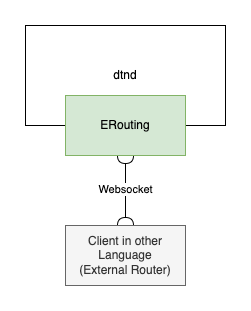

The diagram above was exported from draw.io. Its source (the exported page's mxGraphModel, read from the mxfile embedded in the PNG):
<mxGraphModel dx="3295" dy="1538" grid="1" gridSize="10" guides="1" tooltips="1" connect="1" arrows="1" fold="1" page="1" pageScale="1" pageWidth="827" pageHeight="1169" math="0" shadow="0">
  <root>
    <mxCell id="0" />
    <mxCell id="1" parent="0" />
    <mxCell id="2" value="dtnd" style="rounded=0;whiteSpace=wrap;html=1;" vertex="1" parent="1">
      <mxGeometry x="1160" y="40" width="200" height="100" as="geometry" />
    </mxCell>
    <mxCell id="3" value="ERouting" style="rounded=0;whiteSpace=wrap;html=1;fillColor=#d5e8d4;strokeColor=#82b366;" vertex="1" parent="1">
      <mxGeometry x="1200" y="110" width="120" height="60" as="geometry" />
    </mxCell>
    <mxCell id="4" value="Websocket" style="edgeStyle=orthogonalEdgeStyle;rounded=0;orthogonalLoop=1;jettySize=auto;html=1;exitX=0.5;exitY=0;exitDx=0;exitDy=0;entryX=0.5;entryY=1;entryDx=0;entryDy=0;startArrow=halfCircle;startFill=0;endArrow=halfCircle;endFill=0;" edge="1" source="5" target="3" parent="1">
      <mxGeometry relative="1" as="geometry" />
    </mxCell>
    <mxCell id="5" value="Client in other Language&lt;br&gt;(External Router)" style="rounded=0;whiteSpace=wrap;html=1;fillColor=#f5f5f5;fontColor=#333333;strokeColor=#666666;" vertex="1" parent="1">
      <mxGeometry x="1200" y="240" width="120" height="60" as="geometry" />
    </mxCell>
  </root>
</mxGraphModel>